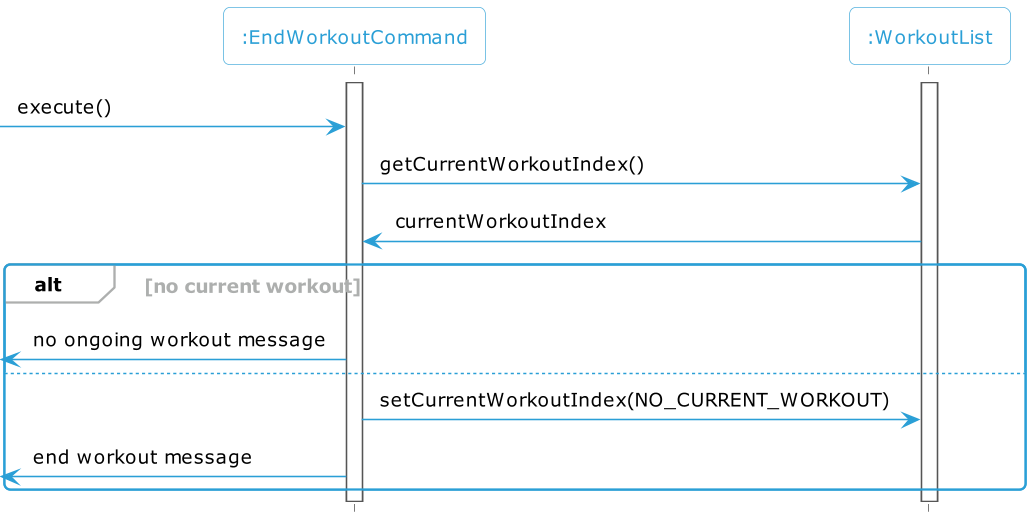

The diagram above was rendered by PlantUML. Its source (embedded in the PNG):
@startuml
'https://plantuml.com/sequence-diagram
!include Style.puml

participant ":EndWorkoutCommand" as end
participant ":WorkoutList" as list

activate end
activate list
-> end: execute()
end -> list: getCurrentWorkoutIndex()
list -> end: currentWorkoutIndex
alt no current workout
<- end: no ongoing workout message
else
end -> list: setCurrentWorkoutIndex(NO_CURRENT_WORKOUT)
<- end: end workout message
end
@enduml